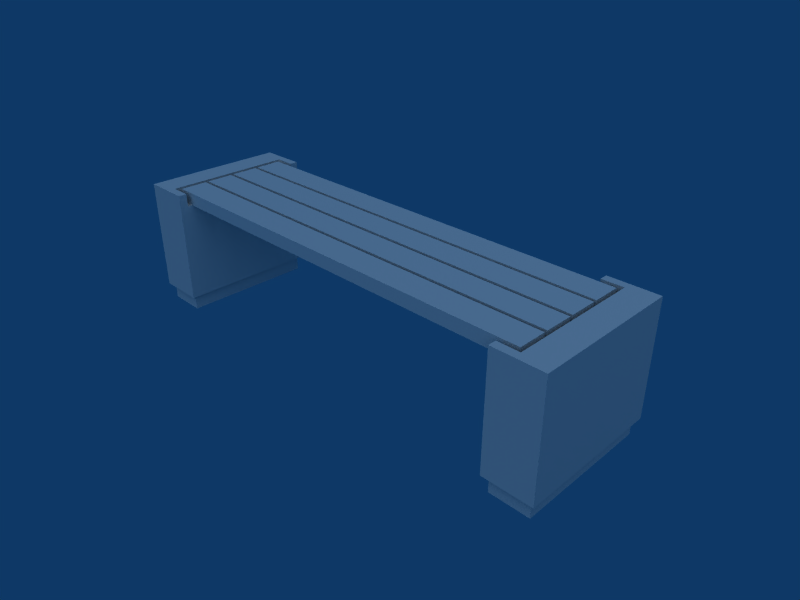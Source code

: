 # Source: Bench.blend  (saved by Blender 2.49.2; exported with 4.5.12 LTS)
import bpy
from mathutils import Matrix  # noqa: F401  (used for matrix-valued properties, if any)

bpy.ops.wm.read_factory_settings(use_empty=True)
scene = bpy.context.scene
scene.name = 'Scene'

# ---- collections
col_collection_1 = bpy.data.collections.new('Collection 1'); scene.collection.children.link(col_collection_1)
col_collection_2 = bpy.data.collections.new('Collection 2'); scene.collection.children.link(col_collection_2)
col_collection_3 = bpy.data.collections.new('Collection 3'); scene.collection.children.link(col_collection_3)
col_collection_3.hide_render = True
col_collection_3.hide_viewport = True

# ---- materials (node trees are filled in below, after node groups)
mat_material_003 = bpy.data.materials.new('Material.003')
mat_material_003.alpha_threshold = 0.0
mat_material_003.roughness = 0.5
mat_material_003.line_color = (0.0, 0.0, 0.0, 1.0)
mat_material_002 = bpy.data.materials.new('Material.002')
mat_material_002.alpha_threshold = 0.0
mat_material_002.roughness = 0.5
mat_material_002.line_color = (0.0, 0.0, 0.0, 1.0)
mat_material = bpy.data.materials.new('Material')
mat_material.alpha_threshold = 0.0
mat_material.roughness = 0.5
mat_material.line_color = (0.0, 0.0, 0.0, 1.0)

# ---- material node trees

# ---- world
world_world = bpy.data.worlds.new('World'); scene.world = world_world
world_world.color = (0.05656, 0.2208, 0.4)
world_world.use_sun_shadow = False
world_world.sun_shadow_jitter_overblur = 0.0
world_world.cycles.sampling_method = 'MANUAL'
world_world.cycles.sample_map_resolution = 256

# ---- cameras
cam_camera = bpy.data.cameras.new('Camera')
cam_camera.passepartout_alpha = 0.2
cam_camera.clip_end = 100.0
cam_camera.lens = 35.0
cam_camera.ortho_scale = 7.314
cam_camera.show_passepartout = False
cam_camera.show_safe_areas = True
cam_camera.dof.focus_distance = 0.0
cam_camera.dof.aperture_fstop = 128.0

# ---- lights
light_spot_001 = bpy.data.lights.new('Spot.001', 'SUN')
light_spot_001.transmission_factor = 0.0
light_spot_001.cutoff_distance = 30.0
light_spot_001.angle = 1.571
light_spot_001.energy = 1.0
light_spot_001.shadow_buffer_clip_start = 1.001
light_spot_001.shadow_soft_size = 1.0
light_spot_001.shadow_cascade_max_distance = 1000.0
light_spot_001.cycles.use_multiple_importance_sampling = False
light_spot = bpy.data.lights.new('Spot', 'POINT')
light_spot.transmission_factor = 0.0
light_spot.cutoff_distance = 30.0
light_spot.use_shadow = False
light_spot.energy = 100.0
light_spot.shadow_buffer_clip_start = 1.001
light_spot.shadow_soft_size = 1.0
light_spot.shadow_maximum_resolution = 0.006
light_spot.use_absolute_resolution = True
light_spot.cycles.use_multiple_importance_sampling = False

# ---- meshes
me_banc_004 = bpy.data.meshes.new('Banc.004')
me_banc_004.from_pydata([(-1.456, 0.42, 0.0), (-1.456, -8.047e-07, 0.0), (-1.336, -8.047e-07, 0.0), (-1.336, 0.42, 0.0), (-1.336, -8.047e-07, 0.05), (-1.456, -8.047e-07, 0.05), (-1.456, 0.42, 0.05), (-1.336, 0.42, 0.05), (-1.471, 0.435, 0.05), (-1.471, -0.015, 0.05), (-1.321, -0.015, 0.05), (-1.321, 0.435, 0.05), (-1.471, -0.015, 0.36), (-1.471, 0.009999, 0.36), (-1.471, 0.41, 0.36), (-1.471, 0.435, 0.36), (-1.321, -0.015, 0.36), (-1.321, 0.435, 0.36), (-1.406, 0.41, 0.36), (-1.406, 0.009999, 0.36), (-1.471, 0.435, 0.4), (-1.471, 0.41, 0.4), (-1.471, 0.009999, 0.4), (-1.471, -0.015, 0.4), (-1.321, 0.435, 0.4), (-1.321, -0.015, 0.4), (-1.406, 0.009999, 0.4), (-1.406, 0.41, 0.4)], [], [(0, 6, 7, 3), (6, 0, 1, 5), (2, 4, 5, 1), (3, 7, 4, 2), (8, 15, 17, 11), (9, 12, 15, 8), (10, 16, 12, 9), (11, 17, 16, 10), (15, 20, 24, 17), (14, 21, 20, 15), (18, 27, 21, 14), (19, 26, 27, 18), (13, 22, 26, 19), (12, 23, 22, 13), (16, 25, 23, 12), (17, 24, 25, 16), (21, 27, 24, 20), (25, 26, 22, 23), (26, 25, 24, 27), (4, 7, 11, 10), (4, 10, 9, 5), (5, 9, 8, 6), (6, 8, 11, 7), (13, 19, 18, 14)])
_uv = me_banc_004.uv_layers.new(name='benchLeg')
_uv.uv.foreach_set('vector', [0.7937, 0.2264, 0.8098, 0.2264, 0.81, 0.2651, 0.7938, 0.2652, 0.5867, 0.7602, 0.5705, 0.7603, 0.5701, 0.6246, 0.5863, 0.6245, 0.7421, 0.3753, 0.7583, 0.3754, 0.7582, 0.4141, 0.742, 0.4141, 0.4051, 0.6568, 0.4213, 0.6569, 0.4208, 0.7926, 0.4047, 0.7925, 0.6703, 0.1519, 0.6706, 0.2521, 0.6221, 0.2523, 0.6218, 0.1521, 0.3724, 0.1198, 0.4725, 0.1195, 0.473, 0.2649, 0.3728, 0.2652, 0.5701, 0.4884, 0.5704, 0.3882, 0.6189, 0.3884, 0.6186, 0.4886, 0.1685, 0.1195, 0.2686, 0.1198, 0.2682, 0.2652, 0.168, 0.2649, 0.6706, 0.2521, 0.6706, 0.265, 0.6222, 0.2652, 0.6221, 0.2523, 0.1955, 0.9318, 0.1956, 0.9189, 0.2037, 0.9189, 0.2036, 0.9319, 0.5701, 0.893, 0.5831, 0.893, 0.5831, 0.914, 0.5702, 0.9141, 0.7101, 0.6245, 0.7231, 0.6246, 0.7227, 0.7538, 0.7098, 0.7538, 0.7098, 0.8865, 0.7227, 0.8866, 0.7227, 0.9076, 0.7098, 0.9075, 0.4128, 0.9253, 0.4128, 0.9382, 0.4047, 0.9383, 0.4047, 0.9253, 0.5704, 0.3882, 0.5705, 0.3753, 0.6189, 0.3755, 0.6189, 0.3884, 0.2686, 0.1198, 0.2816, 0.1198, 0.2811, 0.2652, 0.2682, 0.2652, 0.1681, 0.5127, 0.1891, 0.5128, 0.2165, 0.5209, 0.168, 0.5208, 0.2169, 0.3755, 0.1895, 0.3835, 0.1685, 0.3834, 0.1685, 0.3754, 0.1895, 0.3835, 0.2169, 0.3755, 0.2165, 0.5209, 0.1891, 0.5128, 0.4164, 0.5159, 0.416, 0.3802, 0.4208, 0.3753, 0.4213, 0.5207, 0.4164, 0.5159, 0.4213, 0.5207, 0.3728, 0.5209, 0.3776, 0.516, 0.3776, 0.516, 0.3728, 0.5209, 0.3724, 0.3755, 0.3772, 0.3803, 0.3772, 0.3803, 0.3724, 0.3755, 0.4208, 0.3753, 0.416, 0.3802, 0.2169, 0.7861, 0.1959, 0.7862, 0.1955, 0.6569, 0.2166, 0.6569])
me_banc_004.materials.append(mat_material_003)
me_banc_004.use_remesh_preserve_volume = False
me_banc_004.use_remesh_preserve_attributes = False
me_banc_004.use_mirror_vertex_groups = False
me_banc_004.update()
me_banc_001 = bpy.data.meshes.new('Banc.001')
me_banc_001.from_pydata([(-1.35, 0.0, 0.0), (-1.35, 0.42, 0.0), (-1.47, 0.42, 0.0), (-1.47, 0.0, 0.0), (-1.47, 0.42, 0.05), (-1.35, 0.42, 0.05), (-1.35, 0.0, 0.05), (-1.47, 0.0, 0.05), (-1.335, -0.015, 0.05), (-1.335, 0.435, 0.05), (-1.485, 0.435, 0.05), (-1.485, -0.015, 0.05), (-1.335, 0.435, 0.36), (-1.335, 0.41, 0.36), (-1.335, 0.01, 0.36), (-1.335, -0.015, 0.36), (-1.485, 0.435, 0.36), (-1.485, -0.015, 0.36), (-1.4, 0.01, 0.36), (-1.4, 0.41, 0.36), (-1.335, -0.015, 0.4), (-1.335, 0.01, 0.4), (-1.335, 0.41, 0.4), (-1.335, 0.435, 0.4), (-1.485, -0.015, 0.4), (-1.485, 0.435, 0.4), (-1.4, 0.41, 0.4), (-1.4, 0.01, 0.4)], [], [(0, 6, 7, 3), (6, 0, 1, 5), (2, 4, 5, 1), (3, 7, 4, 2), (8, 15, 17, 11), (9, 12, 15, 8), (10, 16, 12, 9), (11, 17, 16, 10), (15, 20, 24, 17), (14, 21, 20, 15), (18, 27, 21, 14), (19, 26, 27, 18), (13, 22, 26, 19), (12, 23, 22, 13), (16, 25, 23, 12), (17, 24, 25, 16), (21, 27, 24, 20), (25, 26, 22, 23), (26, 25, 24, 27), (4, 7, 11, 10), (4, 10, 9, 5), (5, 9, 8, 6), (6, 8, 11, 7), (13, 19, 18, 14)])
_uv = me_banc_001.uv_layers.new(name='benchLeg')
_uv.uv.foreach_set('vector', [0.7937, 0.2264, 0.8098, 0.2264, 0.81, 0.2651, 0.7938, 0.2652, 0.5867, 0.7602, 0.5705, 0.7603, 0.5701, 0.6246, 0.5863, 0.6245, 0.7421, 0.3753, 0.7583, 0.3754, 0.7582, 0.4141, 0.742, 0.4141, 0.4051, 0.6568, 0.4213, 0.6569, 0.4208, 0.7926, 0.4047, 0.7925, 0.6703, 0.1519, 0.6706, 0.2521, 0.6221, 0.2523, 0.6218, 0.1521, 0.3724, 0.1198, 0.4725, 0.1195, 0.473, 0.2649, 0.3728, 0.2652, 0.5701, 0.4884, 0.5704, 0.3882, 0.6189, 0.3884, 0.6186, 0.4886, 0.1685, 0.1195, 0.2686, 0.1198, 0.2682, 0.2652, 0.168, 0.2649, 0.6706, 0.2521, 0.6706, 0.265, 0.6222, 0.2652, 0.6221, 0.2523, 0.1955, 0.9318, 0.1956, 0.9189, 0.2037, 0.9189, 0.2036, 0.9319, 0.5701, 0.893, 0.5831, 0.893, 0.5831, 0.914, 0.5702, 0.9141, 0.7101, 0.6245, 0.7231, 0.6246, 0.7227, 0.7538, 0.7098, 0.7538, 0.7098, 0.8865, 0.7227, 0.8866, 0.7227, 0.9076, 0.7098, 0.9075, 0.4128, 0.9253, 0.4128, 0.9382, 0.4047, 0.9383, 0.4047, 0.9253, 0.5704, 0.3882, 0.5705, 0.3753, 0.6189, 0.3755, 0.6189, 0.3884, 0.2686, 0.1198, 0.2816, 0.1198, 0.2811, 0.2652, 0.2682, 0.2652, 0.1681, 0.5127, 0.1891, 0.5128, 0.2165, 0.5209, 0.168, 0.5208, 0.2169, 0.3755, 0.1895, 0.3835, 0.1685, 0.3834, 0.1685, 0.3754, 0.1895, 0.3835, 0.2169, 0.3755, 0.2165, 0.5209, 0.1891, 0.5128, 0.4164, 0.5159, 0.416, 0.3802, 0.4208, 0.3753, 0.4213, 0.5207, 0.4164, 0.5159, 0.4213, 0.5207, 0.3728, 0.5209, 0.3776, 0.516, 0.3776, 0.516, 0.3728, 0.5209, 0.3724, 0.3755, 0.3772, 0.3803, 0.3772, 0.3803, 0.3724, 0.3755, 0.4208, 0.3753, 0.416, 0.3802, 0.2169, 0.7861, 0.1959, 0.7862, 0.1955, 0.6569, 0.2166, 0.6569])
me_banc_001.materials.append(mat_material_002)
me_banc_001.use_remesh_preserve_volume = False
me_banc_001.use_remesh_preserve_attributes = False
me_banc_001.use_mirror_vertex_groups = False
me_banc_001.update()
me_banc_002 = bpy.data.meshes.new('Banc.002')
me_banc_002.from_pydata([(-0.08313, 0.025, 0.36), (-0.08313, 0.025, 0.4), (-0.08313, 0.11, 0.36), (-0.08313, 0.11, 0.4), (-0.08313, 0.12, 0.36), (-0.08313, 0.12, 0.4), (-0.08313, 0.205, 0.36), (-0.08313, 0.205, 0.4), (-0.08313, 0.215, 0.36), (-0.08313, 0.215, 0.4), (-0.08313, 0.3, 0.36), (-0.08313, 0.3, 0.4), (-0.08313, 0.31, 0.36), (-0.08313, 0.31, 0.4), (-0.08313, 0.395, 0.36), (-0.08313, 0.395, 0.4), (-1.385, 0.11, 0.36), (-1.385, 0.025, 0.36), (-1.385, 0.11, 0.4), (-1.385, 0.025, 0.4), (-1.385, 0.205, 0.36), (-1.385, 0.12, 0.36), (-1.385, 0.205, 0.4), (-1.385, 0.12, 0.4), (-1.385, 0.3, 0.36), (-1.385, 0.215, 0.36), (-1.385, 0.3, 0.4), (-1.385, 0.215, 0.4), (-1.385, 0.395, 0.36), (-1.385, 0.31, 0.36), (-1.385, 0.395, 0.4), (-1.385, 0.31, 0.4)], [], [(1, 0, 2, 3), (6, 7, 5, 4), (10, 11, 9, 8), (14, 15, 13, 12), (30, 31, 13, 15), (29, 28, 14, 12), (26, 27, 9, 11), (25, 24, 10, 8), (22, 23, 5, 7), (21, 20, 6, 4), (18, 19, 1, 3), (2, 0, 17, 16), (0, 1, 19, 17), (16, 18, 3, 2), (23, 21, 4, 5), (20, 22, 7, 6), (27, 25, 8, 9), (24, 26, 11, 10), (31, 29, 12, 13), (28, 30, 15, 14), (29, 31, 30, 28), (25, 27, 26, 24), (21, 23, 22, 20), (17, 19, 18, 16)])
_uv = me_banc_002.uv_layers.new(name='benchWood')
_uv.uv.foreach_set('vector', [0.2108, 0.029, 0.2108, 0.029, 0.3405, 0.029, 0.3405, 0.029, 0.4855, 0.029, 0.4855, 0.029, 0.3558, 0.029, 0.3558, 0.029, 0.6305, 0.029, 0.6305, 0.029, 0.5008, 0.029, 0.5008, 0.029, 0.7754, 0.029, 0.7754, 0.029, 0.6457, 0.029, 0.6457, 0.029, 0.7754, 0.9938, 0.6457, 0.9938, 0.6457, 0.029, 0.7754, 0.029, 0.6457, 0.9938, 0.7754, 0.9938, 0.7754, 0.029, 0.6457, 0.029, 0.6305, 0.9938, 0.5008, 0.9938, 0.5008, 0.029, 0.6305, 0.029, 0.5008, 0.9938, 0.6305, 0.9938, 0.6305, 0.029, 0.5008, 0.029, 0.4855, 0.9938, 0.3558, 0.9938, 0.3558, 0.029, 0.4855, 0.029, 0.3558, 0.9938, 0.4855, 0.9938, 0.4855, 0.029, 0.3558, 0.029, 0.3405, 0.9938, 0.2108, 0.9938, 0.2108, 0.029, 0.3405, 0.029, 0.3405, 0.029, 0.2108, 0.029, 0.2108, 0.9938, 0.3405, 0.9938, 0.2108, 0.029, 0.2108, 0.029, 0.2108, 0.9938, 0.2108, 0.9938, 0.3405, 0.9938, 0.3405, 0.9938, 0.3405, 0.029, 0.3405, 0.029, 0.3558, 0.9938, 0.3558, 0.9938, 0.3558, 0.029, 0.3558, 0.029, 0.4855, 0.9938, 0.4855, 0.9938, 0.4855, 0.029, 0.4855, 0.029, 0.5008, 0.9938, 0.5008, 0.9938, 0.5008, 0.029, 0.5008, 0.029, 0.6305, 0.9938, 0.6305, 0.9938, 0.6305, 0.029, 0.6305, 0.029, 0.6457, 0.9938, 0.6457, 0.9938, 0.6457, 0.029, 0.6457, 0.029, 0.7754, 0.9938, 0.7754, 0.9938, 0.7754, 0.029, 0.7754, 0.029, 0.6457, 0.9938, 0.6457, 0.9938, 0.7754, 0.9938, 0.7754, 0.9938, 0.5008, 0.9938, 0.5008, 0.9938, 0.6305, 0.9938, 0.6305, 0.9938, 0.3558, 0.9938, 0.3558, 0.9938, 0.4855, 0.9938, 0.4855, 0.9938, 0.2108, 0.9938, 0.2108, 0.9938, 0.3405, 0.9938, 0.3405, 0.9938])
me_banc_002.materials.append(mat_material)
me_banc_002.use_remesh_preserve_volume = False
me_banc_002.use_remesh_preserve_attributes = False
me_banc_002.use_mirror_vertex_groups = False
me_banc_002.update()

# ---- objects
ob_banc_003 = bpy.data.objects.new('Banc.003', me_banc_004)
ob_banc_001 = bpy.data.objects.new('Banc.001', me_banc_001)
ob_lamp_001 = bpy.data.objects.new('Lamp.001', light_spot_001)
ob_lamp = bpy.data.objects.new('Lamp', light_spot)
ob_banc_002 = bpy.data.objects.new('Banc.002', me_banc_002)
ob_camera = bpy.data.objects.new('Camera', cam_camera)

# ---- transforms, parenting, visibility, modifiers, constraints
ob_banc_003.location = (1.335, 6.057e-05, 0.0003306)
ob_banc_003.lock_rotations_4d = False
ob_banc_003.empty_display_type = 'ARROWS'
ob_banc_003.color = (0.0, 0.0, 0.0, 1.0)
ob_banc_003.lineart.crease_threshold = 0.0
ob_banc_001.location = (0.0, 6.057e-05, 0.0003306)
ob_banc_001.lock_rotations_4d = False
ob_banc_001.empty_display_type = 'ARROWS'
ob_banc_001.color = (0.0, 0.0, 0.0, 1.0)
ob_banc_001.lineart.crease_threshold = 0.0
ob_lamp_001.location = (1.094, -3.918, 5.909)
ob_lamp_001.rotation_euler = (0.6503, 0.05522, 0.3564)
ob_lamp_001.lock_rotations_4d = False
ob_lamp_001.empty_display_type = 'ARROWS'
ob_lamp_001.color = (0.0, 0.0, 0.0, 0.0)
ob_lamp_001.lineart.crease_threshold = 0.0
ob_lamp.location = (4.076, 1.005, 5.904)
ob_lamp.rotation_euler = (0.6503, 0.05522, 1.866)
ob_lamp.lock_rotations_4d = False
ob_lamp.empty_display_type = 'ARROWS'
ob_lamp.color = (0.0, 0.0, 0.0, 0.0)
ob_lamp.lineart.crease_threshold = 0.0
ob_banc_002.location = (0.0, 6.057e-05, 0.0003306)
ob_banc_002.lock_rotations_4d = False
ob_banc_002.empty_display_type = 'ARROWS'
ob_banc_002.color = (0.0, 0.0, 0.0, 1.0)
ob_banc_002.lineart.crease_threshold = 0.0
ob_camera.location = (0.6989, -1.109, 1.251)
ob_camera.rotation_euler = (1.071, -1.006e-08, 0.7843)
ob_camera.lock_rotations_4d = False
ob_camera.empty_display_type = 'ARROWS'
ob_camera.color = (0.0, 0.0, 0.0, 0.0)
ob_camera.display_type = 'WIRE'
ob_camera.lineart.crease_threshold = 0.0

# ---- collection membership
col_collection_1.objects.link(ob_banc_003)
col_collection_1.objects.link(ob_banc_001)
col_collection_1.objects.link(ob_lamp_001)
col_collection_1.objects.link(ob_lamp)
col_collection_2.objects.link(ob_banc_002)
col_collection_3.objects.link(ob_camera)

# ---- scene / render settings (as saved in the file)
scene.camera = ob_camera
scene.frame_start = 1; scene.frame_end = 250; scene.frame_set(1)
scene.render.engine = 'BLENDER_EEVEE_NEXT'
scene.render.image_settings.file_format = 'JPEG'
scene.render.image_settings.color_mode = 'RGB'
scene.render.image_settings.compression = 90
scene.render.resolution_x = 1024
scene.render.resolution_y = 768
scene.render.resolution_percentage = 50
scene.render.pixel_aspect_x = 100.0
scene.render.pixel_aspect_y = 100.0
scene.render.fps = 25
scene.render.dither_intensity = 0.0
scene.render.use_compositing = False
scene.render.use_sequencer = False
scene.render.bake_margin = 2
scene.render.bake_bias = 0.0
scene.render.use_stamp_time = False
scene.render.use_stamp_date = False
scene.render.use_stamp_frame = False
scene.render.use_stamp_camera = False
scene.render.use_stamp_scene = False
scene.render.use_stamp_filename = False
scene.render.use_stamp_render_time = False
scene.render.stamp_font_size = 0
scene.cycles.use_denoising = False
scene.cycles.samples = 10
scene.cycles.sampling_pattern = 'TABULATED_SOBOL'
scene.cycles.light_sampling_threshold = 0.0
scene.cycles.use_adaptive_sampling = False
scene.cycles.use_light_tree = False
scene.cycles.blur_glossy = 0.0
scene.cycles.volume_bounces = 1
scene.cycles.pixel_filter_type = 'GAUSSIAN'
scene.cycles.sample_clamp_indirect = 0.0
scene.view_settings.view_transform = 'Raw'
bpy.context.view_layer.update()
